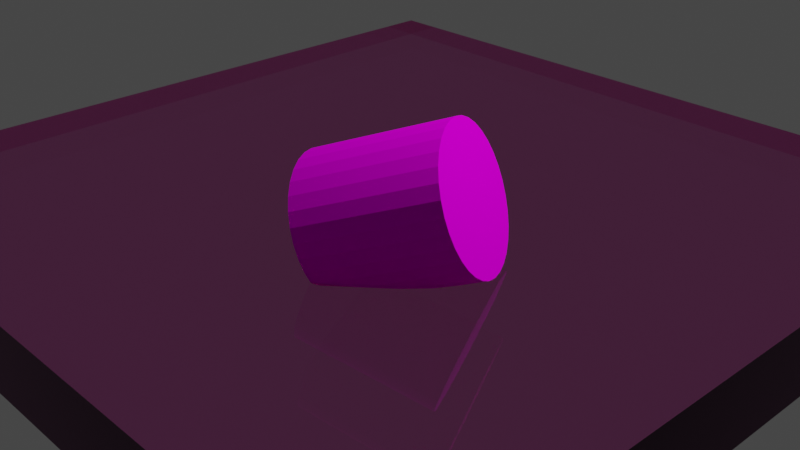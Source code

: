 # Source: 5.blend  (saved by Blender 3.1.7; exported with 4.5.12 LTS)
import bpy
from mathutils import Matrix  # noqa: F401  (used for matrix-valued properties, if any)

bpy.ops.wm.read_factory_settings(use_empty=True)
scene = bpy.context.scene
scene.name = 'Scene'

# ---- collections
col_collection = bpy.data.collections.new('Collection'); scene.collection.children.link(col_collection)

# ---- images (referenced by path relative to the original .blend; pixels are not part of the script)
import os
ASSET_DIR = os.environ.get("B2B_ASSET_DIR", "")  # directory of the original .blend (textures are referenced by path, not embedded)
HERE = os.path.dirname(os.path.abspath(__file__))  # packed textures are extracted next to this script under _unpacked/

def load_image(name, relpath, width, height, colorspace="sRGB"):
    """Load a texture the original file referenced (path relative to the .blend, or extracted next to this script)."""
    p = next((c for c in (os.path.join(HERE, relpath), os.path.join(ASSET_DIR, relpath)) if relpath and os.path.exists(c)), "")
    if p:
        img = bpy.data.images.load(p, check_existing=True)
        img.name = name
    else:  # same state as the original file: an image datablock whose file is absent (Cycles renders it pink)
        img = bpy.data.images.new(name, width, height)
        img.source = "FILE"
        img.filepath = "//" + (relpath or name)
    img.colorspace_settings.name = colorspace
    return img
img_water_texture_40_png = load_image('water-texture-40.png', 'water-texture-40.png', 1024, 1024, 'sRGB')
img_wodtexture_jpg = load_image('wodtexture.jpg', 'wodtexture.jpg', 1024, 1024, 'sRGB')

# ---- materials (node trees are filled in below, after node groups)
mat_material = bpy.data.materials.new('Material')
mat_material.alpha_threshold = 0.0
mat_material.line_color = (0.0, 0.0, 0.0, 1.0)
mat_material_001 = bpy.data.materials.new('Material.001')

# ---- material node trees
mat_material.use_nodes = True; mat_material.node_tree.nodes.clear()
_N = mat_material.node_tree.nodes; _L = mat_material.node_tree.links
n0 = _N.new('ShaderNodeOutputMaterial'); n0.name = 'Material Output'; n0.location = (300, 300)
n1 = _N.new('ShaderNodeBsdfGlass'); n1.name = 'Glass BSDF'; n1.location = (15, 272)
n1.distribution = 'BECKMANN'
n1.inputs[2].default_value = 1.45
n2 = _N.new('ShaderNodeValToRGB'); n2.name = 'ColorRamp'; n2.location = (-432, 34)
while len(n2.color_ramp.elements) > 1: n2.color_ramp.elements.remove(n2.color_ramp.elements[-1])
n2.color_ramp.elements[0].position = 0.0; n2.color_ramp.elements[0].color = (0.7199, 1.0, 0.1865, 1.0)
_e = n2.color_ramp.elements.new(1.0); _e.color = (1.0, 1.0, 1.0, 1.0)
n3 = _N.new('ShaderNodeTexImage'); n3.name = 'Image Texture'; n3.location = (-463, 332)
n3.image = img_water_texture_40_png
n4 = _N.new('ShaderNodeMix'); n4.name = 'Mix'; n4.location = (-161, 417)
n4.data_type = 'RGBA'
n4.clamp_result = True
n4.inputs[0].default_value = 0.4917
_L.new(n1.outputs[0], n0.inputs[0])
_L.new(n2.outputs[0], n4.inputs[7])
_L.new(n3.outputs[0], n4.inputs[6])
_L.new(n4.outputs[2], n1.inputs[0])
n0.is_active_output = True
mat_material_001.use_nodes = True; mat_material_001.node_tree.nodes.clear()
_N = mat_material_001.node_tree.nodes; _L = mat_material_001.node_tree.links
n0 = _N.new('ShaderNodeOutputMaterial'); n0.name = 'Material Output'; n0.location = (300, 300)
n1 = _N.new('ShaderNodeBsdfDiffuse'); n1.name = 'Diffuse BSDF'; n1.location = (10, 300)
n1.inputs[1].default_value = 0.5
n2 = _N.new('ShaderNodeTexImage'); n2.name = 'Image Texture'; n2.location = (-344, 252)
n2.image = img_wodtexture_jpg
_L.new(n1.outputs[0], n0.inputs[0])
_L.new(n2.outputs[0], n1.inputs[0])
n0.is_active_output = True

# ---- world
world_world = bpy.data.worlds.new('World'); scene.world = world_world
world_world.use_nodes = True; world_world.node_tree.nodes.clear()
_N = world_world.node_tree.nodes; _L = world_world.node_tree.links
n0 = _N.new('ShaderNodeOutputWorld'); n0.name = 'World Output'; n0.location = (300, 300)
n1 = _N.new('ShaderNodeBackground'); n1.name = 'Background'; n1.location = (10, 300)
n1.inputs[0].default_value = (0.05088, 0.05088, 0.05088, 1.0)
_L.new(n1.outputs[0], n0.inputs[0])
n0.is_active_output = True
world_world.color = (0.05088, 0.05088, 0.05088)
world_world.use_sun_shadow = False
world_world.sun_shadow_jitter_overblur = 0.0

# ---- cameras
cam_camera = bpy.data.cameras.new('Camera')
cam_camera.clip_end = 100.0
cam_camera.ortho_scale = 7.314

# ---- lights
light_light = bpy.data.lights.new('Light', 'POINT')
light_light.transmission_factor = 0.0
light_light.energy = 1000.0
light_light.shadow_soft_size = 0.1
light_light.shadow_maximum_resolution = 0.006
light_light.use_absolute_resolution = True

# ---- meshes
me_cube = bpy.data.meshes.new('Cube')
me_cube.from_pydata([(1.0, 1.0, 1.0), (1.0, 1.0, -1.0), (1.0, -1.0, 1.0), (1.0, -1.0, -1.0), (-1.0, 1.0, 1.0), (-1.0, 1.0, -1.0), (-1.0, -1.0, 1.0), (-1.0, -1.0, -1.0)], [], [(0, 4, 6, 2), (3, 2, 6, 7), (7, 6, 4, 5), (5, 1, 3, 7), (1, 0, 2, 3), (5, 4, 0, 1)])
_uv = me_cube.uv_layers.new(name='UVMap')
_uv.uv.foreach_set('vector', [0.625, 0.5, 0.875, 0.5, 0.875, 0.75, 0.625, 0.75, 0.375, 0.75, 0.625, 0.75, 0.625, 1.0, 0.375, 1.0, 0.375, 0.0, 0.625, 0.0, 0.625, 0.25, 0.375, 0.25, 0.125, 0.5, 0.375, 0.5, 0.375, 0.75, 0.125, 0.75, 0.375, 0.5, 0.625, 0.5, 0.625, 0.75, 0.375, 0.75, 0.375, 0.25, 0.625, 0.25, 0.625, 0.5, 0.375, 0.5])
me_cube.materials.append(mat_material)
me_cube.use_remesh_preserve_volume = False
me_cube.use_remesh_preserve_attributes = False
me_cube.use_mirror_vertex_groups = False
me_cube.update()
me_cylinder = bpy.data.meshes.new('Cylinder')
me_cylinder.from_pydata([(0.0, 1.0, -1.0), (0.0, 1.0, 1.0), (0.1951, 0.9808, -1.0), (0.1951, 0.9808, 1.0), (0.3827, 0.9239, -1.0), (0.3827, 0.9239, 1.0), (0.5556, 0.8315, -1.0), (0.5556, 0.8315, 1.0), (0.7071, 0.7071, -1.0), (0.7071, 0.7071, 1.0), (0.8315, 0.5556, -1.0), (0.8315, 0.5556, 1.0), (0.9239, 0.3827, -1.0), (0.9239, 0.3827, 1.0), (0.9808, 0.1951, -1.0), (0.9808, 0.1951, 1.0), (1.0, -4.371e-08, -1.0), (1.0, -4.371e-08, 1.0), (0.9808, -0.1951, -1.0), (0.9808, -0.1951, 1.0), (0.9239, -0.3827, -1.0), (0.9239, -0.3827, 1.0), (0.8315, -0.5556, -1.0), (0.8315, -0.5556, 1.0), (0.7071, -0.7071, -1.0), (0.7071, -0.7071, 1.0), (0.5556, -0.8315, -1.0), (0.5556, -0.8315, 1.0), (0.3827, -0.9239, -1.0), (0.3827, -0.9239, 1.0), (0.1951, -0.9808, -1.0), (0.1951, -0.9808, 1.0), (-8.742e-08, -1.0, -1.0), (-8.742e-08, -1.0, 1.0), (-0.1951, -0.9808, -1.0), (-0.1951, -0.9808, 1.0), (-0.3827, -0.9239, -1.0), (-0.3827, -0.9239, 1.0), (-0.5556, -0.8315, -1.0), (-0.5556, -0.8315, 1.0), (-0.7071, -0.7071, -1.0), (-0.7071, -0.7071, 1.0), (-0.8315, -0.5556, -1.0), (-0.8315, -0.5556, 1.0), (-0.9239, -0.3827, -1.0), (-0.9239, -0.3827, 1.0), (-0.9808, -0.1951, -1.0), (-0.9808, -0.1951, 1.0), (-1.0, 1.192e-08, -1.0), (-1.0, 1.192e-08, 1.0), (-0.9808, 0.1951, -1.0), (-0.9808, 0.1951, 1.0), (-0.9239, 0.3827, -1.0), (-0.9239, 0.3827, 1.0), (-0.8315, 0.5556, -1.0), (-0.8315, 0.5556, 1.0), (-0.7071, 0.7071, -1.0), (-0.7071, 0.7071, 1.0), (-0.5556, 0.8315, -1.0), (-0.5556, 0.8315, 1.0), (-0.3827, 0.9239, -1.0), (-0.3827, 0.9239, 1.0), (-0.1951, 0.9808, -1.0), (-0.1951, 0.9808, 1.0)], [], [(0, 1, 3, 2), (2, 3, 5, 4), (4, 5, 7, 6), (6, 7, 9, 8), (8, 9, 11, 10), (10, 11, 13, 12), (12, 13, 15, 14), (14, 15, 17, 16), (16, 17, 19, 18), (18, 19, 21, 20), (20, 21, 23, 22), (22, 23, 25, 24), (24, 25, 27, 26), (26, 27, 29, 28), (28, 29, 31, 30), (30, 31, 33, 32), (32, 33, 35, 34), (34, 35, 37, 36), (36, 37, 39, 38), (38, 39, 41, 40), (40, 41, 43, 42), (42, 43, 45, 44), (44, 45, 47, 46), (46, 47, 49, 48), (48, 49, 51, 50), (50, 51, 53, 52), (52, 53, 55, 54), (54, 55, 57, 56), (56, 57, 59, 58), (58, 59, 61, 60), (3, 1, 63, 61, 59, 57, 55, 53, 51, 49, 47, 45, 43, 41, 39, 37, 35, 33, 31, 29, 27, 25, 23, 21, 19, 17, 15, 13, 11, 9, 7, 5), (60, 61, 63, 62), (62, 63, 1, 0), (0, 2, 4, 6, 8, 10, 12, 14, 16, 18, 20, 22, 24, 26, 28, 30, 32, 34, 36, 38, 40, 42, 44, 46, 48, 50, 52, 54, 56, 58, 60, 62)])
_uv = me_cylinder.uv_layers.new(name='UVMap')
_uv.uv.foreach_set('vector', [0.4131, 0.636, 0.3954, 0.8987, 0.3844, 0.8946, 0.4022, 0.632, 0.4022, 0.632, 0.3844, 0.8946, 0.3735, 0.8906, 0.3913, 0.628, 0.3913, 0.628, 0.3735, 0.8906, 0.3625, 0.8866, 0.3803, 0.6239, 0.3803, 0.6239, 0.3625, 0.8866, 0.3516, 0.8825, 0.3694, 0.6199, 0.3694, 0.6199, 0.3516, 0.8825, 0.3407, 0.8785, 0.3584, 0.6159, 0.3584, 0.6159, 0.3407, 0.8785, 0.3297, 0.8745, 0.3475, 0.6118, 0.3475, 0.6118, 0.3297, 0.8745, 0.3188, 0.8704, 0.3365, 0.6078, 0.3365, 0.6078, 0.3188, 0.8704, 0.3078, 0.8664, 0.3256, 0.6038, 0.3256, 0.6038, 0.3078, 0.8664, 0.2969, 0.8623, 0.3146, 0.5997, 0.3146, 0.5997, 0.2969, 0.8623, 0.2859, 0.8583, 0.3037, 0.5957, 0.3037, 0.5957, 0.2859, 0.8583, 0.275, 0.8543, 0.2927, 0.5916, 0.2927, 0.5916, 0.275, 0.8543, 0.264, 0.8502, 0.2818, 0.5876, 0.2818, 0.5876, 0.264, 0.8502, 0.2531, 0.8462, 0.2708, 0.5836, 0.2708, 0.5836, 0.2531, 0.8462, 0.2421, 0.8422, 0.2599, 0.5795, 0.2599, 0.5795, 0.2421, 0.8422, 0.2312, 0.8381, 0.2489, 0.5755, 0.2489, 0.5755, 0.2312, 0.8381, 0.2202, 0.8341, 0.238, 0.5715, 0.238, 0.5715, 0.2202, 0.8341, 0.2093, 0.8301, 0.2271, 0.5674, 0.2271, 0.5674, 0.2093, 0.8301, 0.1983, 0.826, 0.2161, 0.5634, 0.2161, 0.5634, 0.1983, 0.826, 0.1874, 0.822, 0.2052, 0.5594, 0.2052, 0.5594, 0.1874, 0.822, 0.1764, 0.8179, 0.1942, 0.5553, 0.1942, 0.5553, 0.1764, 0.8179, 0.1655, 0.8139, 0.1833, 0.5513, 0.1833, 0.5513, 0.1655, 0.8139, 0.1546, 0.8099, 0.1723, 0.5473, 0.1723, 0.5473, 0.1546, 0.8099, 0.1436, 0.8058, 0.1614, 0.5432, 0.1614, 0.5432, 0.1436, 0.8058, 0.1327, 0.8018, 0.1504, 0.5392, 0.1504, 0.5392, 0.1327, 0.8018, 0.1217, 0.7978, 0.1395, 0.5351, 0.1395, 0.5351, 0.1217, 0.7978, 0.1108, 0.7937, 0.1285, 0.5311, 0.1285, 0.5311, 0.1108, 0.7937, 0.09982, 0.7897, 0.1176, 0.5271, 0.1176, 0.5271, 0.09982, 0.7897, 0.08888, 0.7857, 0.1066, 0.523, 0.1066, 0.523, 0.08888, 0.7857, 0.07793, 0.7816, 0.09569, 0.519, 0.09569, 0.519, 0.07793, 0.7816, 0.06698, 0.7776, 0.08474, 0.515, 0.8107, 0.9431, 0.796, 0.9459, 0.7813, 0.9431, 0.7671, 0.935, 0.7541, 0.9219, 0.7427, 0.9042, 0.7334, 0.8827, 0.7264, 0.8581, 0.7221, 0.8315, 0.7207, 0.8038, 0.7221, 0.776, 0.7264, 0.7494, 0.7334, 0.7248, 0.7427, 0.7033, 0.7541, 0.6856, 0.7671, 0.6725, 0.7813, 0.6644, 0.796, 0.6617, 0.8107, 0.6644, 0.8248, 0.6725, 0.8378, 0.6856, 0.8492, 0.7033, 0.8586, 0.7248, 0.8655, 0.7494, 0.8698, 0.776, 0.8713, 0.8038, 0.8698, 0.8315, 0.8655, 0.8581, 0.8586, 0.8827, 0.8492, 0.9042, 0.8378, 0.9219, 0.8248, 0.935, 0.08474, 0.515, 0.06698, 0.7776, 0.05604, 0.7736, 0.0738, 0.5109, 0.0738, 0.5109, 0.05604, 0.7736, 0.04509, 0.7695, 0.06285, 0.5069, 0.7983, 0.9497, 0.8133, 0.9463, 0.8277, 0.9363, 0.841, 0.9201, 0.8526, 0.8982, 0.8622, 0.8715, 0.8693, 0.8411, 0.8737, 0.8081, 0.8751, 0.7737, 0.8737, 0.7394, 0.8693, 0.7064, 0.8622, 0.6759, 0.8526, 0.6493, 0.841, 0.6274, 0.8277, 0.6111, 0.8133, 0.6011, 0.7983, 0.5977, 0.7833, 0.6011, 0.7689, 0.6111, 0.7556, 0.6274, 0.744, 0.6493, 0.7344, 0.6759, 0.7273, 0.7064, 0.7229, 0.7394, 0.7215, 0.7737, 0.7229, 0.8081, 0.7273, 0.8411, 0.7344, 0.8715, 0.744, 0.8982, 0.7556, 0.9201, 0.7689, 0.9363, 0.7833, 0.9463])
me_cylinder.materials.append(mat_material_001)
me_cylinder.use_remesh_fix_poles = True
me_cylinder.use_remesh_preserve_attributes = False
me_cylinder.update()

# ---- objects
ob_cube = bpy.data.objects.new('Cube', me_cube)
ob_light = bpy.data.objects.new('Light', light_light)
ob_camera = bpy.data.objects.new('Camera', cam_camera)
ob_cylinder = bpy.data.objects.new('Cylinder', me_cylinder)

# ---- transforms, parenting, visibility, modifiers, constraints
ob_cube.location = (0.0, 0.0, 0.0)
ob_cube.scale = (-4.114, -4.114, 0.3857)
ob_cube.lock_rotations_4d = False
ob_cube.empty_display_type = 'ARROWS'
ob_cube.lineart.crease_threshold = 0.0
ob_light.location = (4.076, 1.005, 5.904)
ob_light.rotation_euler = (0.6503, 0.05522, 1.866)
ob_light.lock_rotations_4d = False
ob_light.empty_display_type = 'ARROWS'
ob_light.color = (0.0, 0.0, 0.0, 0.0)
ob_light.lineart.crease_threshold = 0.0
ob_camera.location = (7.359, -6.926, 4.958)
ob_camera.rotation_euler = (1.109, 0.0, 0.8149)
ob_camera.lock_rotations_4d = False
ob_camera.empty_display_type = 'ARROWS'
ob_camera.color = (0.0, 0.0, 0.0, 0.0)
ob_camera.display_type = 'WIRE'
ob_camera.lineart.crease_threshold = 0.0
ob_cylinder.location = (1.17, -1.077, 0.8472)
ob_cylinder.rotation_euler = (-1.198, 0.3742, -0.9706)
ob_cylinder.scale = (0.6929, 0.6929, 0.6929)

# ---- collection membership
col_collection.objects.link(ob_cube)
col_collection.objects.link(ob_light)
col_collection.objects.link(ob_camera)
col_collection.objects.link(ob_cylinder)

# ---- scene / render settings (as saved in the file)
scene.camera = ob_camera
scene.frame_start = 1; scene.frame_end = 250; scene.frame_set(1)
scene.render.engine = 'CYCLES'
scene.render.use_border = True
scene.cycles.sampling_pattern = 'TABULATED_SOBOL'
scene.cycles.use_light_tree = False
scene.view_settings.view_transform = 'Filmic'
bpy.context.view_layer.update()
